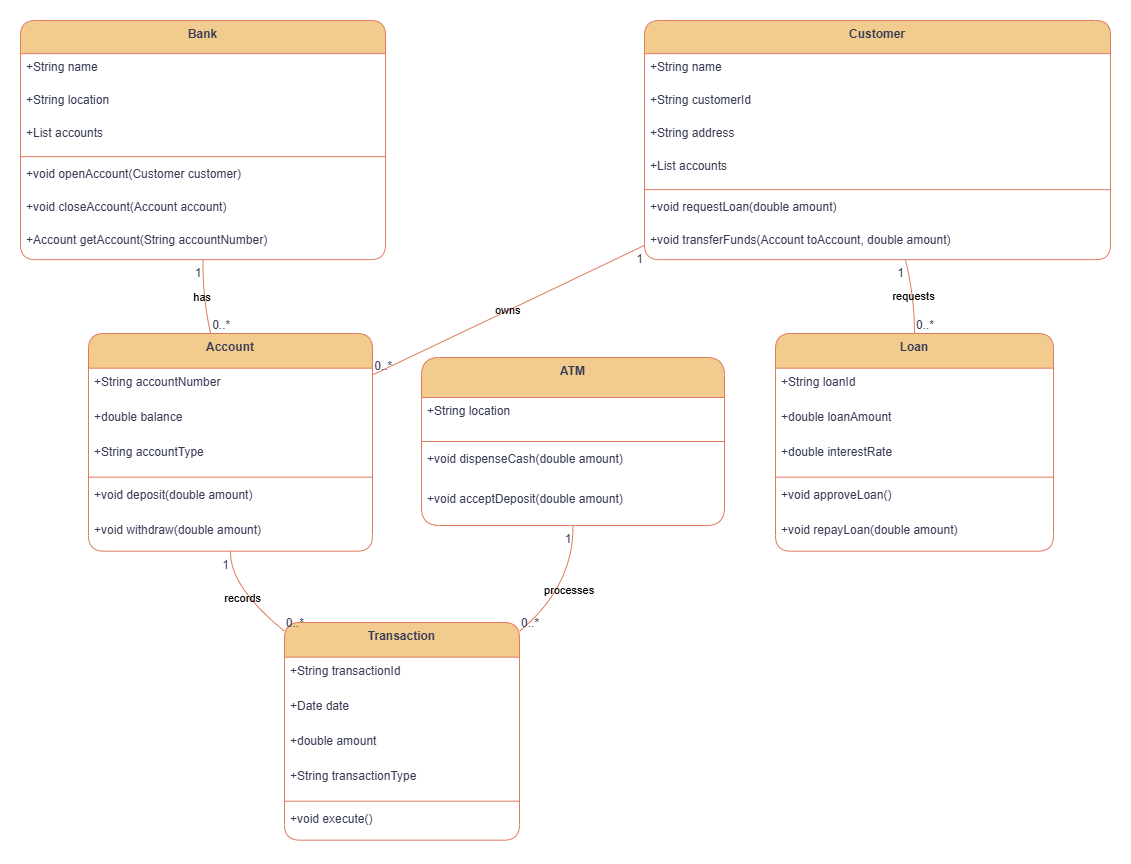

The diagram above was exported from draw.io. Its source (the exported page's mxGraphModel, read from the mxfile embedded in the PNG):
<mxGraphModel dx="1426" dy="743" grid="1" gridSize="10" guides="1" tooltips="1" connect="1" arrows="1" fold="1" page="1" pageScale="1" pageWidth="850" pageHeight="1100" math="0" shadow="0">
  <root>
    <mxCell id="0" />
    <mxCell id="1" parent="0" />
    <mxCell id="2" value="Bank" style="swimlane;fontStyle=1;align=center;verticalAlign=top;childLayout=stackLayout;horizontal=1;startSize=33.142857142857146;horizontalStack=0;resizeParent=1;resizeParentMax=0;resizeLast=0;collapsible=0;marginBottom=0;rounded=1;labelBackgroundColor=none;fillColor=#F2CC8F;strokeColor=#E07A5F;fontColor=#393C56;" parent="1" vertex="1">
      <mxGeometry x="8" y="8" width="365" height="239.14285714285714" as="geometry" />
    </mxCell>
    <mxCell id="3" value="+String name" style="text;strokeColor=none;fillColor=none;align=left;verticalAlign=top;spacingLeft=4;spacingRight=4;overflow=hidden;rotatable=0;points=[[0,0.5],[1,0.5]];portConstraint=eastwest;rounded=1;labelBackgroundColor=none;fontColor=#393C56;" parent="2" vertex="1">
      <mxGeometry y="33.142857142857146" width="365" height="33" as="geometry" />
    </mxCell>
    <mxCell id="4" value="+String location" style="text;strokeColor=none;fillColor=none;align=left;verticalAlign=top;spacingLeft=4;spacingRight=4;overflow=hidden;rotatable=0;points=[[0,0.5],[1,0.5]];portConstraint=eastwest;rounded=1;labelBackgroundColor=none;fontColor=#393C56;" parent="2" vertex="1">
      <mxGeometry y="66.14285714285714" width="365" height="33" as="geometry" />
    </mxCell>
    <mxCell id="5" value="+List accounts" style="text;strokeColor=none;fillColor=none;align=left;verticalAlign=top;spacingLeft=4;spacingRight=4;overflow=hidden;rotatable=0;points=[[0,0.5],[1,0.5]];portConstraint=eastwest;rounded=1;labelBackgroundColor=none;fontColor=#393C56;" parent="2" vertex="1">
      <mxGeometry y="99.14285714285714" width="365" height="33" as="geometry" />
    </mxCell>
    <mxCell id="6" style="line;strokeWidth=1;fillColor=none;align=left;verticalAlign=middle;spacingTop=-1;spacingLeft=3;spacingRight=3;rotatable=0;labelPosition=right;points=[];portConstraint=eastwest;strokeColor=#E07A5F;rounded=1;labelBackgroundColor=none;fontColor=#393C56;" parent="2" vertex="1">
      <mxGeometry y="132.14285714285714" width="365" height="8" as="geometry" />
    </mxCell>
    <mxCell id="7" value="+void openAccount(Customer customer)" style="text;strokeColor=none;fillColor=none;align=left;verticalAlign=top;spacingLeft=4;spacingRight=4;overflow=hidden;rotatable=0;points=[[0,0.5],[1,0.5]];portConstraint=eastwest;rounded=1;labelBackgroundColor=none;fontColor=#393C56;" parent="2" vertex="1">
      <mxGeometry y="140.14285714285714" width="365" height="33" as="geometry" />
    </mxCell>
    <mxCell id="8" value="+void closeAccount(Account account)" style="text;strokeColor=none;fillColor=none;align=left;verticalAlign=top;spacingLeft=4;spacingRight=4;overflow=hidden;rotatable=0;points=[[0,0.5],[1,0.5]];portConstraint=eastwest;rounded=1;labelBackgroundColor=none;fontColor=#393C56;" parent="2" vertex="1">
      <mxGeometry y="173.14285714285714" width="365" height="33" as="geometry" />
    </mxCell>
    <mxCell id="9" value="+Account getAccount(String accountNumber)" style="text;strokeColor=none;fillColor=none;align=left;verticalAlign=top;spacingLeft=4;spacingRight=4;overflow=hidden;rotatable=0;points=[[0,0.5],[1,0.5]];portConstraint=eastwest;rounded=1;labelBackgroundColor=none;fontColor=#393C56;" parent="2" vertex="1">
      <mxGeometry y="206.14285714285714" width="365" height="33" as="geometry" />
    </mxCell>
    <mxCell id="10" value="Account" style="swimlane;fontStyle=1;align=center;verticalAlign=top;childLayout=stackLayout;horizontal=1;startSize=34.666666666666664;horizontalStack=0;resizeParent=1;resizeParentMax=0;resizeLast=0;collapsible=0;marginBottom=0;rounded=1;labelBackgroundColor=none;fillColor=#F2CC8F;strokeColor=#E07A5F;fontColor=#393C56;" parent="1" vertex="1">
      <mxGeometry x="76" y="321" width="284" height="217.66666666666666" as="geometry" />
    </mxCell>
    <mxCell id="11" value="+String accountNumber" style="text;strokeColor=none;fillColor=none;align=left;verticalAlign=top;spacingLeft=4;spacingRight=4;overflow=hidden;rotatable=0;points=[[0,0.5],[1,0.5]];portConstraint=eastwest;rounded=1;labelBackgroundColor=none;fontColor=#393C56;" parent="10" vertex="1">
      <mxGeometry y="34.666666666666664" width="284" height="35" as="geometry" />
    </mxCell>
    <mxCell id="12" value="+double balance" style="text;strokeColor=none;fillColor=none;align=left;verticalAlign=top;spacingLeft=4;spacingRight=4;overflow=hidden;rotatable=0;points=[[0,0.5],[1,0.5]];portConstraint=eastwest;rounded=1;labelBackgroundColor=none;fontColor=#393C56;" parent="10" vertex="1">
      <mxGeometry y="69.66666666666666" width="284" height="35" as="geometry" />
    </mxCell>
    <mxCell id="13" value="+String accountType" style="text;strokeColor=none;fillColor=none;align=left;verticalAlign=top;spacingLeft=4;spacingRight=4;overflow=hidden;rotatable=0;points=[[0,0.5],[1,0.5]];portConstraint=eastwest;rounded=1;labelBackgroundColor=none;fontColor=#393C56;" parent="10" vertex="1">
      <mxGeometry y="104.66666666666666" width="284" height="35" as="geometry" />
    </mxCell>
    <mxCell id="14" style="line;strokeWidth=1;fillColor=none;align=left;verticalAlign=middle;spacingTop=-1;spacingLeft=3;spacingRight=3;rotatable=0;labelPosition=right;points=[];portConstraint=eastwest;strokeColor=#E07A5F;rounded=1;labelBackgroundColor=none;fontColor=#393C56;" parent="10" vertex="1">
      <mxGeometry y="139.66666666666666" width="284" height="8" as="geometry" />
    </mxCell>
    <mxCell id="15" value="+void deposit(double amount)" style="text;strokeColor=none;fillColor=none;align=left;verticalAlign=top;spacingLeft=4;spacingRight=4;overflow=hidden;rotatable=0;points=[[0,0.5],[1,0.5]];portConstraint=eastwest;rounded=1;labelBackgroundColor=none;fontColor=#393C56;" parent="10" vertex="1">
      <mxGeometry y="147.66666666666666" width="284" height="35" as="geometry" />
    </mxCell>
    <mxCell id="16" value="+void withdraw(double amount)" style="text;strokeColor=none;fillColor=none;align=left;verticalAlign=top;spacingLeft=4;spacingRight=4;overflow=hidden;rotatable=0;points=[[0,0.5],[1,0.5]];portConstraint=eastwest;rounded=1;labelBackgroundColor=none;fontColor=#393C56;" parent="10" vertex="1">
      <mxGeometry y="182.66666666666666" width="284" height="35" as="geometry" />
    </mxCell>
    <mxCell id="17" value="ATM" style="swimlane;fontStyle=1;align=center;verticalAlign=top;childLayout=stackLayout;horizontal=1;startSize=40;horizontalStack=0;resizeParent=1;resizeParentMax=0;resizeLast=0;collapsible=0;marginBottom=0;rounded=1;labelBackgroundColor=none;fillColor=#F2CC8F;strokeColor=#E07A5F;fontColor=#393C56;" parent="1" vertex="1">
      <mxGeometry x="409" y="345" width="303" height="168" as="geometry" />
    </mxCell>
    <mxCell id="18" value="+String location" style="text;strokeColor=none;fillColor=none;align=left;verticalAlign=top;spacingLeft=4;spacingRight=4;overflow=hidden;rotatable=0;points=[[0,0.5],[1,0.5]];portConstraint=eastwest;rounded=1;labelBackgroundColor=none;fontColor=#393C56;" parent="17" vertex="1">
      <mxGeometry y="40" width="303" height="40" as="geometry" />
    </mxCell>
    <mxCell id="19" style="line;strokeWidth=1;fillColor=none;align=left;verticalAlign=middle;spacingTop=-1;spacingLeft=3;spacingRight=3;rotatable=0;labelPosition=right;points=[];portConstraint=eastwest;strokeColor=#E07A5F;rounded=1;labelBackgroundColor=none;fontColor=#393C56;" parent="17" vertex="1">
      <mxGeometry y="80" width="303" height="8" as="geometry" />
    </mxCell>
    <mxCell id="20" value="+void dispenseCash(double amount)" style="text;strokeColor=none;fillColor=none;align=left;verticalAlign=top;spacingLeft=4;spacingRight=4;overflow=hidden;rotatable=0;points=[[0,0.5],[1,0.5]];portConstraint=eastwest;rounded=1;labelBackgroundColor=none;fontColor=#393C56;" parent="17" vertex="1">
      <mxGeometry y="88" width="303" height="40" as="geometry" />
    </mxCell>
    <mxCell id="21" value="+void acceptDeposit(double amount)" style="text;strokeColor=none;fillColor=none;align=left;verticalAlign=top;spacingLeft=4;spacingRight=4;overflow=hidden;rotatable=0;points=[[0,0.5],[1,0.5]];portConstraint=eastwest;rounded=1;labelBackgroundColor=none;fontColor=#393C56;" parent="17" vertex="1">
      <mxGeometry y="128" width="303" height="40" as="geometry" />
    </mxCell>
    <mxCell id="22" value="Customer" style="swimlane;fontStyle=1;align=center;verticalAlign=top;childLayout=stackLayout;horizontal=1;startSize=33.142857142857146;horizontalStack=0;resizeParent=1;resizeParentMax=0;resizeLast=0;collapsible=0;marginBottom=0;rounded=1;labelBackgroundColor=none;fillColor=#F2CC8F;strokeColor=#E07A5F;fontColor=#393C56;" parent="1" vertex="1">
      <mxGeometry x="632" y="8" width="466" height="239.14285714285714" as="geometry" />
    </mxCell>
    <mxCell id="23" value="+String name" style="text;strokeColor=none;fillColor=none;align=left;verticalAlign=top;spacingLeft=4;spacingRight=4;overflow=hidden;rotatable=0;points=[[0,0.5],[1,0.5]];portConstraint=eastwest;rounded=1;labelBackgroundColor=none;fontColor=#393C56;" parent="22" vertex="1">
      <mxGeometry y="33.142857142857146" width="466" height="33" as="geometry" />
    </mxCell>
    <mxCell id="24" value="+String customerId" style="text;strokeColor=none;fillColor=none;align=left;verticalAlign=top;spacingLeft=4;spacingRight=4;overflow=hidden;rotatable=0;points=[[0,0.5],[1,0.5]];portConstraint=eastwest;rounded=1;labelBackgroundColor=none;fontColor=#393C56;" parent="22" vertex="1">
      <mxGeometry y="66.14285714285714" width="466" height="33" as="geometry" />
    </mxCell>
    <mxCell id="25" value="+String address" style="text;strokeColor=none;fillColor=none;align=left;verticalAlign=top;spacingLeft=4;spacingRight=4;overflow=hidden;rotatable=0;points=[[0,0.5],[1,0.5]];portConstraint=eastwest;rounded=1;labelBackgroundColor=none;fontColor=#393C56;" parent="22" vertex="1">
      <mxGeometry y="99.14285714285714" width="466" height="33" as="geometry" />
    </mxCell>
    <mxCell id="26" value="+List accounts" style="text;strokeColor=none;fillColor=none;align=left;verticalAlign=top;spacingLeft=4;spacingRight=4;overflow=hidden;rotatable=0;points=[[0,0.5],[1,0.5]];portConstraint=eastwest;rounded=1;labelBackgroundColor=none;fontColor=#393C56;" parent="22" vertex="1">
      <mxGeometry y="132.14285714285714" width="466" height="33" as="geometry" />
    </mxCell>
    <mxCell id="27" style="line;strokeWidth=1;fillColor=none;align=left;verticalAlign=middle;spacingTop=-1;spacingLeft=3;spacingRight=3;rotatable=0;labelPosition=right;points=[];portConstraint=eastwest;strokeColor=#E07A5F;rounded=1;labelBackgroundColor=none;fontColor=#393C56;" parent="22" vertex="1">
      <mxGeometry y="165.14285714285714" width="466" height="8" as="geometry" />
    </mxCell>
    <mxCell id="28" value="+void requestLoan(double amount)" style="text;strokeColor=none;fillColor=none;align=left;verticalAlign=top;spacingLeft=4;spacingRight=4;overflow=hidden;rotatable=0;points=[[0,0.5],[1,0.5]];portConstraint=eastwest;rounded=1;labelBackgroundColor=none;fontColor=#393C56;" parent="22" vertex="1">
      <mxGeometry y="173.14285714285714" width="466" height="33" as="geometry" />
    </mxCell>
    <mxCell id="29" value="+void transferFunds(Account toAccount, double amount)" style="text;strokeColor=none;fillColor=none;align=left;verticalAlign=top;spacingLeft=4;spacingRight=4;overflow=hidden;rotatable=0;points=[[0,0.5],[1,0.5]];portConstraint=eastwest;rounded=1;labelBackgroundColor=none;fontColor=#393C56;" parent="22" vertex="1">
      <mxGeometry y="206.14285714285714" width="466" height="33" as="geometry" />
    </mxCell>
    <mxCell id="30" value="Transaction" style="swimlane;fontStyle=1;align=center;verticalAlign=top;childLayout=stackLayout;horizontal=1;startSize=34.666666666666664;horizontalStack=0;resizeParent=1;resizeParentMax=0;resizeLast=0;collapsible=0;marginBottom=0;rounded=1;labelBackgroundColor=none;fillColor=#F2CC8F;strokeColor=#E07A5F;fontColor=#393C56;" parent="1" vertex="1">
      <mxGeometry x="272" y="610" width="235" height="217.66666666666666" as="geometry" />
    </mxCell>
    <mxCell id="31" value="+String transactionId" style="text;strokeColor=none;fillColor=none;align=left;verticalAlign=top;spacingLeft=4;spacingRight=4;overflow=hidden;rotatable=0;points=[[0,0.5],[1,0.5]];portConstraint=eastwest;rounded=1;labelBackgroundColor=none;fontColor=#393C56;" parent="30" vertex="1">
      <mxGeometry y="34.666666666666664" width="235" height="35" as="geometry" />
    </mxCell>
    <mxCell id="32" value="+Date date" style="text;strokeColor=none;fillColor=none;align=left;verticalAlign=top;spacingLeft=4;spacingRight=4;overflow=hidden;rotatable=0;points=[[0,0.5],[1,0.5]];portConstraint=eastwest;rounded=1;labelBackgroundColor=none;fontColor=#393C56;" parent="30" vertex="1">
      <mxGeometry y="69.66666666666666" width="235" height="35" as="geometry" />
    </mxCell>
    <mxCell id="33" value="+double amount" style="text;strokeColor=none;fillColor=none;align=left;verticalAlign=top;spacingLeft=4;spacingRight=4;overflow=hidden;rotatable=0;points=[[0,0.5],[1,0.5]];portConstraint=eastwest;rounded=1;labelBackgroundColor=none;fontColor=#393C56;" parent="30" vertex="1">
      <mxGeometry y="104.66666666666666" width="235" height="35" as="geometry" />
    </mxCell>
    <mxCell id="34" value="+String transactionType" style="text;strokeColor=none;fillColor=none;align=left;verticalAlign=top;spacingLeft=4;spacingRight=4;overflow=hidden;rotatable=0;points=[[0,0.5],[1,0.5]];portConstraint=eastwest;rounded=1;labelBackgroundColor=none;fontColor=#393C56;" parent="30" vertex="1">
      <mxGeometry y="139.66666666666666" width="235" height="35" as="geometry" />
    </mxCell>
    <mxCell id="35" style="line;strokeWidth=1;fillColor=none;align=left;verticalAlign=middle;spacingTop=-1;spacingLeft=3;spacingRight=3;rotatable=0;labelPosition=right;points=[];portConstraint=eastwest;strokeColor=#E07A5F;rounded=1;labelBackgroundColor=none;fontColor=#393C56;" parent="30" vertex="1">
      <mxGeometry y="174.66666666666666" width="235" height="8" as="geometry" />
    </mxCell>
    <mxCell id="36" value="+void execute()" style="text;strokeColor=none;fillColor=none;align=left;verticalAlign=top;spacingLeft=4;spacingRight=4;overflow=hidden;rotatable=0;points=[[0,0.5],[1,0.5]];portConstraint=eastwest;rounded=1;labelBackgroundColor=none;fontColor=#393C56;" parent="30" vertex="1">
      <mxGeometry y="182.66666666666666" width="235" height="35" as="geometry" />
    </mxCell>
    <mxCell id="37" value="Loan" style="swimlane;fontStyle=1;align=center;verticalAlign=top;childLayout=stackLayout;horizontal=1;startSize=34.666666666666664;horizontalStack=0;resizeParent=1;resizeParentMax=0;resizeLast=0;collapsible=0;marginBottom=0;rounded=1;labelBackgroundColor=none;fillColor=#F2CC8F;strokeColor=#E07A5F;fontColor=#393C56;" parent="1" vertex="1">
      <mxGeometry x="763" y="321" width="278" height="217.66666666666666" as="geometry" />
    </mxCell>
    <mxCell id="38" value="+String loanId" style="text;strokeColor=none;fillColor=none;align=left;verticalAlign=top;spacingLeft=4;spacingRight=4;overflow=hidden;rotatable=0;points=[[0,0.5],[1,0.5]];portConstraint=eastwest;rounded=1;labelBackgroundColor=none;fontColor=#393C56;" parent="37" vertex="1">
      <mxGeometry y="34.666666666666664" width="278" height="35" as="geometry" />
    </mxCell>
    <mxCell id="39" value="+double loanAmount" style="text;strokeColor=none;fillColor=none;align=left;verticalAlign=top;spacingLeft=4;spacingRight=4;overflow=hidden;rotatable=0;points=[[0,0.5],[1,0.5]];portConstraint=eastwest;rounded=1;labelBackgroundColor=none;fontColor=#393C56;" parent="37" vertex="1">
      <mxGeometry y="69.66666666666666" width="278" height="35" as="geometry" />
    </mxCell>
    <mxCell id="40" value="+double interestRate" style="text;strokeColor=none;fillColor=none;align=left;verticalAlign=top;spacingLeft=4;spacingRight=4;overflow=hidden;rotatable=0;points=[[0,0.5],[1,0.5]];portConstraint=eastwest;rounded=1;labelBackgroundColor=none;fontColor=#393C56;" parent="37" vertex="1">
      <mxGeometry y="104.66666666666666" width="278" height="35" as="geometry" />
    </mxCell>
    <mxCell id="41" style="line;strokeWidth=1;fillColor=none;align=left;verticalAlign=middle;spacingTop=-1;spacingLeft=3;spacingRight=3;rotatable=0;labelPosition=right;points=[];portConstraint=eastwest;strokeColor=#E07A5F;rounded=1;labelBackgroundColor=none;fontColor=#393C56;" parent="37" vertex="1">
      <mxGeometry y="139.66666666666666" width="278" height="8" as="geometry" />
    </mxCell>
    <mxCell id="42" value="+void approveLoan()" style="text;strokeColor=none;fillColor=none;align=left;verticalAlign=top;spacingLeft=4;spacingRight=4;overflow=hidden;rotatable=0;points=[[0,0.5],[1,0.5]];portConstraint=eastwest;rounded=1;labelBackgroundColor=none;fontColor=#393C56;" parent="37" vertex="1">
      <mxGeometry y="147.66666666666666" width="278" height="35" as="geometry" />
    </mxCell>
    <mxCell id="43" value="+void repayLoan(double amount)" style="text;strokeColor=none;fillColor=none;align=left;verticalAlign=top;spacingLeft=4;spacingRight=4;overflow=hidden;rotatable=0;points=[[0,0.5],[1,0.5]];portConstraint=eastwest;rounded=1;labelBackgroundColor=none;fontColor=#393C56;" parent="37" vertex="1">
      <mxGeometry y="182.66666666666666" width="278" height="35" as="geometry" />
    </mxCell>
    <mxCell id="44" value="has" style="curved=1;startArrow=none;endArrow=none;exitX=0.5;exitY=1;entryX=0.43;entryY=0;labelBackgroundColor=none;strokeColor=#E07A5F;fontColor=default;" parent="1" source="2" target="10" edge="1">
      <mxGeometry relative="1" as="geometry">
        <Array as="points">
          <mxPoint x="190" y="285" />
        </Array>
      </mxGeometry>
    </mxCell>
    <mxCell id="45" value="1" style="edgeLabel;resizable=0;labelBackgroundColor=none;fontSize=12;align=right;verticalAlign=top;rounded=1;fontColor=#393C56;" parent="44" vertex="1">
      <mxGeometry x="-1" relative="1" as="geometry" />
    </mxCell>
    <mxCell id="46" value="0..*" style="edgeLabel;resizable=0;labelBackgroundColor=none;fontSize=12;align=left;verticalAlign=bottom;rounded=1;fontColor=#393C56;" parent="44" vertex="1">
      <mxGeometry x="1" relative="1" as="geometry" />
    </mxCell>
    <mxCell id="47" value="owns" style="curved=1;startArrow=none;endArrow=none;exitX=0;exitY=0.94;entryX=1;entryY=0.19;labelBackgroundColor=none;strokeColor=#E07A5F;fontColor=default;" parent="1" source="22" target="10" edge="1">
      <mxGeometry relative="1" as="geometry">
        <Array as="points">
          <mxPoint x="523" y="285" />
        </Array>
      </mxGeometry>
    </mxCell>
    <mxCell id="48" value="1" style="edgeLabel;resizable=0;labelBackgroundColor=none;fontSize=12;align=right;verticalAlign=top;rounded=1;fontColor=#393C56;" parent="47" vertex="1">
      <mxGeometry x="-1" relative="1" as="geometry" />
    </mxCell>
    <mxCell id="49" value="0..*" style="edgeLabel;resizable=0;labelBackgroundColor=none;fontSize=12;align=left;verticalAlign=bottom;rounded=1;fontColor=#393C56;" parent="47" vertex="1">
      <mxGeometry x="1" relative="1" as="geometry" />
    </mxCell>
    <mxCell id="50" value="requests" style="curved=1;startArrow=none;endArrow=none;exitX=0.56;exitY=1;entryX=0.5;entryY=0;labelBackgroundColor=none;strokeColor=#E07A5F;fontColor=default;" parent="1" source="22" target="37" edge="1">
      <mxGeometry relative="1" as="geometry">
        <Array as="points">
          <mxPoint x="902" y="285" />
        </Array>
      </mxGeometry>
    </mxCell>
    <mxCell id="51" value="1" style="edgeLabel;resizable=0;labelBackgroundColor=none;fontSize=12;align=right;verticalAlign=top;rounded=1;fontColor=#393C56;" parent="50" vertex="1">
      <mxGeometry x="-1" relative="1" as="geometry" />
    </mxCell>
    <mxCell id="52" value="0..*" style="edgeLabel;resizable=0;labelBackgroundColor=none;fontSize=12;align=left;verticalAlign=bottom;rounded=1;fontColor=#393C56;" parent="50" vertex="1">
      <mxGeometry x="1" relative="1" as="geometry" />
    </mxCell>
    <mxCell id="53" value="records" style="curved=1;startArrow=none;endArrow=none;exitX=0.5;exitY=1;entryX=0;entryY=0.04;labelBackgroundColor=none;strokeColor=#E07A5F;fontColor=default;" parent="1" source="10" target="30" edge="1">
      <mxGeometry relative="1" as="geometry">
        <Array as="points">
          <mxPoint x="217" y="574" />
        </Array>
      </mxGeometry>
    </mxCell>
    <mxCell id="54" value="1" style="edgeLabel;resizable=0;labelBackgroundColor=none;fontSize=12;align=right;verticalAlign=top;rounded=1;fontColor=#393C56;" parent="53" vertex="1">
      <mxGeometry x="-1" relative="1" as="geometry" />
    </mxCell>
    <mxCell id="55" value="0..*" style="edgeLabel;resizable=0;labelBackgroundColor=none;fontSize=12;align=left;verticalAlign=bottom;rounded=1;fontColor=#393C56;" parent="53" vertex="1">
      <mxGeometry x="1" relative="1" as="geometry" />
    </mxCell>
    <mxCell id="56" value="processes" style="curved=1;startArrow=none;endArrow=none;exitX=0.5;exitY=1;entryX=1;entryY=0.04;labelBackgroundColor=none;strokeColor=#E07A5F;fontColor=default;" parent="1" source="17" target="30" edge="1">
      <mxGeometry relative="1" as="geometry">
        <Array as="points">
          <mxPoint x="561" y="574" />
        </Array>
      </mxGeometry>
    </mxCell>
    <mxCell id="57" value="1" style="edgeLabel;resizable=0;labelBackgroundColor=none;fontSize=12;align=right;verticalAlign=top;rounded=1;fontColor=#393C56;" parent="56" vertex="1">
      <mxGeometry x="-1" relative="1" as="geometry" />
    </mxCell>
    <mxCell id="58" value="0..*" style="edgeLabel;resizable=0;labelBackgroundColor=none;fontSize=12;align=left;verticalAlign=bottom;rounded=1;fontColor=#393C56;" parent="56" vertex="1">
      <mxGeometry x="1" relative="1" as="geometry" />
    </mxCell>
  </root>
</mxGraphModel>